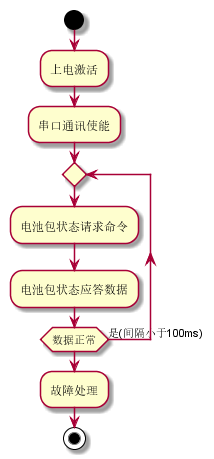

The diagram above was rendered by PlantUML. Its source (embedded in the PNG):
@startuml 电池包通讯

start 
:上电激活;
:串口通讯使能;

repeat

:电池包状态请求命令;
:电池包状态应答数据;
repeat while(数据正常) is(是(间隔小于100ms))

:故障处理;

stop

@enduml